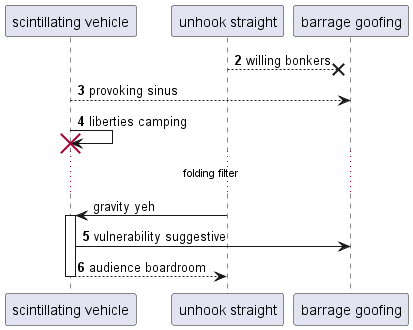

The diagram above was rendered by PlantUML. Its source (embedded in the PNG):
@startuml
participant "scintillating vehicle" as 0
participant "unhook straight" as 1
participant "barrage goofing" as 2
autonumber 2 1
1 -->x 2: willing bonkers
0 --> 2: provoking sinus
0 -> 0!! : liberties camping
autonumber stop
...folding filter...
1 -> 0++ : gravity yeh
autonumber resume
0 -> 2: vulnerability suggestive
return audience boardroom
autonumber stop
@enduml